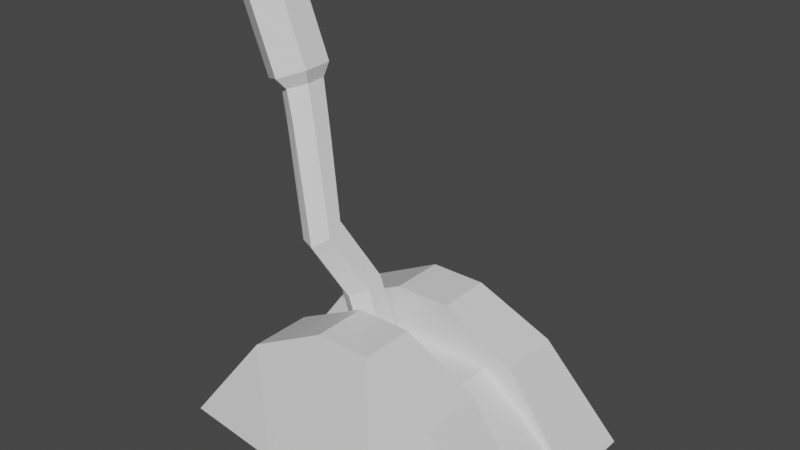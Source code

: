 # Source: lever.blend  (saved by Blender 2.93.20; exported with 4.5.12 LTS)
import bpy
from mathutils import Matrix  # noqa: F401  (used for matrix-valued properties, if any)

bpy.ops.wm.read_factory_settings(use_empty=True)
scene = bpy.context.scene
scene.name = 'Scene'

# ---- collections
col_collection = bpy.data.collections.new('Collection'); scene.collection.children.link(col_collection)

# ---- materials (node trees are filled in below, after node groups)
mat_material = bpy.data.materials.new('Material')
mat_material.alpha_threshold = 0.0
mat_material.use_transparent_shadow = False
mat_material.line_color = (0.0, 0.0, 0.0, 1.0)

# ---- material node trees
mat_material.use_nodes = True; mat_material.node_tree.nodes.clear()
_N = mat_material.node_tree.nodes; _L = mat_material.node_tree.links
n0 = _N.new('ShaderNodeOutputMaterial'); n0.name = 'Material Output'; n0.location = (300, 300)
n1 = _N.new('ShaderNodeBsdfPrincipled'); n1.name = 'Principled BSDF'; n1.location = (10, 300)
n1.distribution = 'GGX'
n1.subsurface_method = 'BURLEY'
n1.inputs[2].default_value = 0.4
n1.inputs[3].default_value = 1.45
n1.inputs[27].default_value = (0.0, 0.0, 0.0, 1.0)
n1.inputs[28].default_value = 1.0
_L.new(n1.outputs[0], n0.inputs[0])
n0.is_active_output = True

# ---- world
world_world = bpy.data.worlds.new('World'); scene.world = world_world
world_world.use_nodes = True; world_world.node_tree.nodes.clear()
_N = world_world.node_tree.nodes; _L = world_world.node_tree.links
n0 = _N.new('ShaderNodeOutputWorld'); n0.name = 'World Output'; n0.location = (300, 300)
n1 = _N.new('ShaderNodeBackground'); n1.name = 'Background'; n1.location = (10, 300)
n1.inputs[0].default_value = (0.05088, 0.05088, 0.05088, 1.0)
_L.new(n1.outputs[0], n0.inputs[0])
n0.is_active_output = True
world_world.color = (0.05088, 0.05088, 0.05088)
world_world.use_sun_shadow = False
world_world.sun_shadow_jitter_overblur = 0.0

# ---- meshes
me_cube = bpy.data.meshes.new('Cube')
me_cube.from_pydata([(1.0, 0.6332, -1.0), (-1.0, 0.6332, -1.0), (-1.0, -0.6332, -1.0), (1.0, -0.6332, -1.0), (0.3669, 0.697, -1.0), (-0.3669, 0.697, -1.0), (1.0, 0.1621, -1.0), (1.0, -0.1621, -1.0), (-0.3669, -0.697, -1.0), (-1.0, -0.1621, -1.0), (-1.0, 0.1621, -1.0), (0.4337, 0.1621, -0.5041), (0.4337, -0.1621, -0.5041), (0.6993, 0.1621, -0.6902), (0.6993, -0.1621, -0.6902), (-0.4337, -0.1621, -0.5041), (-0.4337, 0.1621, -0.5041), (-0.6993, -0.1621, -0.6902), (-0.6993, 0.1621, -0.6902), (0.1636, 0.4862, -0.2254), (0.5931, 0.5276, -0.4435), (-0.1636, -0.4862, -0.2254), (-0.5931, -0.5276, -0.4435), (0.5931, -0.5276, -0.4435), (0.1636, -0.4862, -0.2254), (-0.5931, 0.4862, -0.4435), (-0.1636, 0.4862, -0.2254), (0.3669, -0.697, -1.0), (0.5931, 0.1621, -0.4435), (0.1636, 0.1621, -0.2254), (0.4337, 0.1621, -0.4956), (0.1636, -0.1621, -0.2254), (0.5931, -0.1621, -0.4435), (0.4337, -0.1621, -0.4956), (-0.5931, -0.1621, -0.4435), (-0.1636, -0.1621, -0.2254), (-0.4337, -0.1621, -0.4956), (-0.1636, 0.1621, -0.2254), (-0.5931, 0.1621, -0.4435), (-0.4337, 0.1621, -0.4956)], [], [(31, 35, 21, 24), (3, 27, 8, 2, 9, 10, 1, 5, 4, 0, 6, 7), (0, 20, 28, 6), (2, 22, 34, 9), (7, 6, 13, 14), (3, 23, 27), (36, 35, 31, 33, 12, 15), (13, 11, 12, 14), (10, 9, 17, 18), (7, 32, 23, 3), (17, 15, 16, 18), (11, 16, 15, 12), (9, 34, 36, 15, 17), (39, 38, 10, 18, 16), (30, 29, 37, 39, 16, 11), (33, 32, 7, 14, 12), (6, 28, 30, 11, 13), (25, 1, 10, 38), (25, 5, 1), (28, 29, 30), (31, 32, 33), (34, 35, 36), (37, 38, 39), (31, 24, 23, 32), (37, 26, 25, 38), (19, 29, 28, 20), (21, 35, 34, 22), (37, 29, 19, 26), (5, 25, 26), (26, 19, 4, 5), (4, 20, 0), (20, 4, 19), (27, 23, 24), (24, 21, 8, 27), (8, 22, 2), (22, 8, 21)])
_uv = me_cube.uv_layers.new(name='UVMap')
_uv.uv.foreach_set('vector', [0.7029, 0.6667, 0.7971, 0.6667, 0.7971, 0.75, 0.7029, 0.75, 0.375, 0.75, 0.375, 0.5, 0.375, 0.25, 0.375, 0.0, 0.375, 0.08333, 0.125, 0.5833, 0.0, 0.0, 0.125, 0.1667, 0.25, 0.3333, 0.375, 0.5, 0.375, 0.5833, 0.375, 0.6667, 0.375, 0.5, 0.5546, 0.5, 0.5546, 0.5833, 0.375, 0.5833, 0.375, 0.0, 0.5546, 0.0, 0.5546, 0.08333, 0.375, 0.08333, 0.375, 0.6667, 0.375, 0.5833, 0.375, 0.5833, 0.375, 0.6667, 0.375, 0.75, 0.5546, 0.75, 0.375, 0.5, 0.875, 0.6667, 0.7971, 0.6667, 0.7029, 0.6667, 0.625, 0.6667, 0.625, 0.6667, 0.875, 0.6667, 0.375, 0.5833, 0.625, 0.5833, 0.625, 0.6667, 0.375, 0.6667, 0.125, 0.5833, 0.125, 0.6667, 0.125, 0.6667, 0.125, 0.5833, 0.375, 0.6667, 0.5546, 0.6667, 0.5546, 0.75, 0.375, 0.75, 0.375, 0.08333, 0.625, 0.08333, 0.625, 0.1667, 0.375, 0.1667, 0.625, 0.5833, 0.875, 0.5833, 0.875, 0.6667, 0.625, 0.6667, 0.375, 0.08333, 0.5546, 0.08333, 0.625, 0.08333, 0.625, 0.08333, 0.375, 0.08333, 0.625, 0.1667, 0.5546, 0.1667, 0.375, 0.1667, 0.375, 0.1667, 0.625, 0.1667, 0.625, 0.5833, 0.7029, 0.5833, 0.7971, 0.5833, 0.875, 0.5833, 0.875, 0.5833, 0.625, 0.5833, 0.625, 0.6667, 0.5546, 0.6667, 0.375, 0.6667, 0.375, 0.6667, 0.625, 0.6667, 0.375, 0.5833, 0.5546, 0.5833, 0.625, 0.5833, 0.625, 0.5833, 0.375, 0.5833, 0.6427, 0.3716, 0.0, 0.0, 0.375, 0.1667, 0.7342, 0.466, 0.6427, 0.3716, 0.125, 0.1667, 0.0, 0.0, 0.5546, 0.5833, 0.6665, 0.5788, 0.625, 0.5833, 0.7029, 0.6667, 0.5791, 0.6667, 0.625, 0.6667, 0.9209, 0.6667, 0.7971, 0.6667, 0.875, 0.6667, 0.7971, 0.5833, 0.875, 0.5833, 0.875, 0.5833, 0.7029, 0.6667, 0.7029, 0.75, 0.5546, 0.75, 0.5546, 0.6667, 0.7971, 0.5833, 0.7971, 0.5, 0.6427, 0.3716, 0.7342, 0.466, 0.7029, 0.5, 0.7029, 0.5833, 0.5546, 0.5833, 0.5546, 0.5, 0.7971, 0.75, 0.7971, 0.6667, 0.875, 0.6667, 0.875, 0.75, 0.7971, 0.5833, 0.7029, 0.5833, 0.7029, 0.5, 0.7971, 0.5, 0.125, 0.1667, 0.6427, 0.3716, 0.7971, 0.5, 0.7971, 0.5, 0.7029, 0.5, 0.25, 0.3333, 0.125, 0.1667, 0.25, 0.3333, 0.5546, 0.5, 0.375, 0.5, 0.5546, 0.5, 0.25, 0.3333, 0.7029, 0.5, 0.375, 0.5, 0.5546, 0.75, 0.7029, 0.75, 0.7029, 0.75, 0.7971, 0.75, 0.375, 0.25, 0.375, 0.5, 0.375, 0.25, 0.7342, 0.5388, 0.375, 0.0, 0.7342, 0.5388, 0.375, 0.25, 0.7971, 0.75])
me_cube.materials.append(mat_material)
me_cube.use_remesh_preserve_volume = False
me_cube.use_remesh_preserve_attributes = False
me_cube.use_mirror_vertex_groups = False
me_cube.update()
me_cylinder = bpy.data.meshes.new('Cylinder')
me_cylinder.from_pydata([(0.0, 0.12, 0.3777), (0.0, 0.1136, 0.912), (0.1039, 0.06, 0.3777), (0.1039, 0.05681, 0.8928), (0.1039, -0.06, 0.3777), (0.1039, -0.05681, 0.8542), (-1.049e-08, -0.12, 0.3777), (-1.049e-08, -0.1136, 0.8349), (-0.1039, -0.06, 0.3777), (-0.1039, -0.05681, 0.8542), (-0.1039, 0.06, 0.3777), (-0.1039, 0.05681, 0.8928), (0.1039, -0.1141, 1.272), (-5.123e-08, -0.06222, 1.302), (0.1039, -0.218, 1.212), (-6.172e-08, -0.2699, 1.182), (-0.1039, -0.218, 1.212), (-0.1039, -0.1141, 1.272), (0.1039, -0.007632, 1.712), (-2.269e-07, 0.03813, 1.673), (0.1039, -0.09916, 1.789), (-2.374e-07, -0.1449, 1.828), (-0.1039, -0.09916, 1.789), (-0.1039, -0.007632, 1.712), (0.1039, 0.05915, 2.012), (-2.269e-07, 0.1191, 2.014), (0.1039, -0.06078, 2.008), (-2.374e-07, -0.1207, 2.006), (-0.1039, -0.06078, 2.008), (-0.1039, 0.05915, 2.012), (0.1491, 0.08521, 2.084), (-2.24e-07, 0.1712, 2.087), (0.1491, -0.08683, 2.078), (-2.391e-07, -0.1728, 2.075), (-0.1491, -0.08683, 2.078), (-0.1491, 0.08521, 2.084), (0.1491, 0.06745, 2.612), (-1.939e-08, 0.1535, 2.615), (0.1491, -0.1046, 2.606), (-3.444e-08, -0.1906, 2.603), (-0.1491, -0.1046, 2.606), (-0.1491, 0.06745, 2.612), (0.09303, 0.03511, 2.638), (-2.33e-08, 0.08879, 2.64), (0.09303, -0.07225, 2.635), (-3.269e-08, -0.1259, 2.633), (-0.09303, -0.07225, 2.635), (-0.09303, 0.03511, 2.638)], [], [(0, 1, 3, 2), (2, 3, 5, 4), (4, 5, 7, 6), (6, 7, 9, 8), (11, 9, 16, 17), (8, 9, 11, 10), (10, 11, 1, 0), (0, 2, 4, 6, 8, 10), (13, 17, 23, 19), (3, 1, 13, 12), (7, 5, 14, 15), (1, 11, 17, 13), (9, 7, 15, 16), (5, 3, 12, 14), (23, 22, 28, 29), (16, 15, 21, 22), (14, 12, 18, 20), (17, 16, 22, 23), (15, 14, 20, 21), (12, 13, 19, 18), (25, 29, 35, 31), (21, 20, 26, 27), (18, 19, 25, 24), (19, 23, 29, 25), (22, 21, 27, 28), (20, 18, 24, 26), (35, 34, 40, 41), (28, 27, 33, 34), (26, 24, 30, 32), (29, 28, 34, 35), (27, 26, 32, 33), (24, 25, 31, 30), (40, 39, 45, 46), (33, 32, 38, 39), (30, 31, 37, 36), (31, 35, 41, 37), (34, 33, 39, 40), (32, 30, 36, 38), (42, 43, 47, 46, 45, 44), (38, 36, 42, 44), (41, 40, 46, 47), (39, 38, 44, 45), (36, 37, 43, 42), (37, 41, 47, 43)])
_uv = me_cylinder.uv_layers.new(name='UVMap')
_uv.uv.foreach_set('vector', [1.0, 0.5, 1.0, 1.0, 0.8333, 1.0, 0.8333, 0.5, 0.8333, 0.5, 0.8333, 1.0, 0.6667, 1.0, 0.6667, 0.5, 0.6667, 0.5, 0.6667, 1.0, 0.5, 1.0, 0.5, 0.5, 0.5, 0.5, 0.5, 1.0, 0.3333, 1.0, 0.3333, 0.5, 0.1667, 1.0, 0.3333, 1.0, 0.3333, 1.0, 0.1667, 1.0, 0.3333, 0.5, 0.3333, 1.0, 0.1667, 1.0, 0.1667, 0.5, 0.1667, 0.5, 0.1667, 1.0, -8.941e-08, 1.0, -8.941e-08, 0.5, 0.75, 0.49, 0.9578, 0.37, 0.9578, 0.13, 0.75, 0.01, 0.5422, 0.13, 0.5422, 0.37, -8.941e-08, 1.0, 0.1667, 1.0, 0.1667, 1.0, -8.941e-08, 1.0, 0.8333, 1.0, 1.0, 1.0, 1.0, 1.0, 0.8333, 1.0, 0.5, 1.0, 0.6667, 1.0, 0.6667, 1.0, 0.5, 1.0, -8.941e-08, 1.0, 0.1667, 1.0, 0.1667, 1.0, -8.941e-08, 1.0, 0.3333, 1.0, 0.5, 1.0, 0.5, 1.0, 0.3333, 1.0, 0.6667, 1.0, 0.8333, 1.0, 0.8333, 1.0, 0.6667, 1.0, 0.1667, 1.0, 0.3333, 1.0, 0.3333, 1.0, 0.1667, 1.0, 0.3333, 1.0, 0.5, 1.0, 0.5, 1.0, 0.3333, 1.0, 0.6667, 1.0, 0.8333, 1.0, 0.8333, 1.0, 0.6667, 1.0, 0.1667, 1.0, 0.3333, 1.0, 0.3333, 1.0, 0.1667, 1.0, 0.5, 1.0, 0.6667, 1.0, 0.6667, 1.0, 0.5, 1.0, 0.8333, 1.0, 1.0, 1.0, 1.0, 1.0, 0.8333, 1.0, -8.941e-08, 1.0, 0.1667, 1.0, 0.1667, 1.0, -8.941e-08, 1.0, 0.5, 1.0, 0.6667, 1.0, 0.6667, 1.0, 0.5, 1.0, 0.8333, 1.0, 1.0, 1.0, 1.0, 1.0, 0.8333, 1.0, -8.941e-08, 1.0, 0.1667, 1.0, 0.1667, 1.0, -8.941e-08, 1.0, 0.3333, 1.0, 0.5, 1.0, 0.5, 1.0, 0.3333, 1.0, 0.6667, 1.0, 0.8333, 1.0, 0.8333, 1.0, 0.6667, 1.0, 0.1667, 1.0, 0.3333, 1.0, 0.3333, 1.0, 0.1667, 1.0, 0.3333, 1.0, 0.5, 1.0, 0.5, 1.0, 0.3333, 1.0, 0.6667, 1.0, 0.8333, 1.0, 0.8333, 1.0, 0.6667, 1.0, 0.1667, 1.0, 0.3333, 1.0, 0.3333, 1.0, 0.1667, 1.0, 0.5, 1.0, 0.6667, 1.0, 0.6667, 1.0, 0.5, 1.0, 0.8333, 1.0, 1.0, 1.0, 1.0, 1.0, 0.8333, 1.0, 0.3333, 1.0, 0.5, 1.0, 0.5, 1.0, 0.3333, 1.0, 0.5, 1.0, 0.6667, 1.0, 0.6667, 1.0, 0.5, 1.0, 0.8333, 1.0, 1.0, 1.0, 1.0, 1.0, 0.8333, 1.0, -8.941e-08, 1.0, 0.1667, 1.0, 0.1667, 1.0, -8.941e-08, 1.0, 0.3333, 1.0, 0.5, 1.0, 0.5, 1.0, 0.3333, 1.0, 0.6667, 1.0, 0.8333, 1.0, 0.8333, 1.0, 0.6667, 1.0, 0.4578, 0.37, 0.25, 0.49, 0.04215, 0.37, 0.04215, 0.13, 0.25, 0.01, 0.4578, 0.13, 0.6667, 1.0, 0.8333, 1.0, 0.8333, 1.0, 0.6667, 1.0, 0.1667, 1.0, 0.3333, 1.0, 0.3333, 1.0, 0.1667, 1.0, 0.5, 1.0, 0.6667, 1.0, 0.6667, 1.0, 0.5, 1.0, 0.8333, 1.0, 1.0, 1.0, 1.0, 1.0, 0.8333, 1.0, -8.941e-08, 1.0, 0.1667, 1.0, 0.1667, 1.0, -8.941e-08, 1.0])
me_cylinder.materials.append(None)
me_cylinder.use_remesh_fix_poles = True
me_cylinder.use_remesh_preserve_attributes = False
me_cylinder.update()

# ---- objects
ob_base = bpy.data.objects.new('Base', me_cube)
ob_lever = bpy.data.objects.new('Lever', me_cylinder)

# ---- transforms, parenting, visibility, modifiers, constraints
ob_base.location = (0.0, 0.0, 1.0)
ob_base.lock_rotations_4d = False
ob_base.empty_display_type = 'ARROWS'
ob_base.lineart.crease_threshold = 0.0
ob_lever.location = (0.0, 0.0, 0.0)
ob_lever.rotation_euler = (0.0, -0.3491, 0.0)

# ---- collection membership
col_collection.objects.link(ob_base)
col_collection.objects.link(ob_lever)

# ---- scene / render settings (as saved in the file)
scene.frame_start = 1; scene.frame_end = 250; scene.frame_set(0)
scene.render.engine = 'BLENDER_EEVEE_NEXT'
scene.cycles.use_denoising = False
scene.cycles.samples = 128
scene.cycles.sampling_pattern = 'TABULATED_SOBOL'
scene.cycles.use_adaptive_sampling = False
scene.cycles.use_light_tree = False
scene.view_settings.view_transform = 'Filmic'
bpy.context.view_layer.update()

# ---- added for rendering (the .blend has no active camera and no usable light): camera, sun
cam_auto = bpy.data.cameras.new('AutoCamera')
cam_auto.lens = 50.0
cam_auto.sensor_width = 36.0
cam_auto.clip_end = 1000.0
ob_auto_camera = bpy.data.objects.new('AutoCamera', cam_auto)
scene.collection.objects.link(ob_auto_camera)
ob_auto_camera.location = (3.25313, -3.92954, 3.88554)
ob_auto_camera.rotation_euler = (1.09748, -7.21219e-08, 0.694738)
scene.camera = ob_auto_camera
light_auto_sun = bpy.data.lights.new('AutoSun', 'SUN')
light_auto_sun.energy = 3.0
light_auto_sun.angle = 0.0523599
ob_auto_sun = bpy.data.objects.new('AutoSun', light_auto_sun)
scene.collection.objects.link(ob_auto_sun)
ob_auto_sun.rotation_euler = (0.872665, 0.174533, 0.523599)
bpy.context.view_layer.update()

